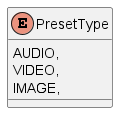

The diagram above was rendered by PlantUML. Its source (embedded in the PNG):
@startuml
enum PresetType {
    AUDIO,
    VIDEO,
    IMAGE,
}
@enduml